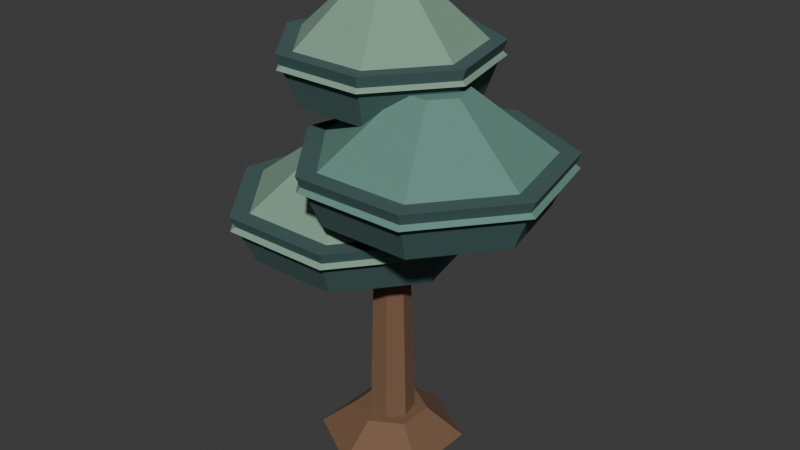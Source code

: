 # Source: Environment_RimPine.blend  (saved by Blender 5.3.31; exported with 4.5.12 LTS)
import bpy
from mathutils import Matrix  # noqa: F401  (used for matrix-valued properties, if any)

bpy.ops.wm.read_factory_settings(use_empty=True)
scene = bpy.context.scene
scene.name = 'Scene'

# ---- collections
col_collection = bpy.data.collections.new('Collection'); scene.collection.children.link(col_collection)

# ---- images (referenced by path relative to the original .blend; pixels are not part of the script)
import os
ASSET_DIR = os.environ.get("B2B_ASSET_DIR", "")  # directory of the original .blend (textures are referenced by path, not embedded)
HERE = os.path.dirname(os.path.abspath(__file__))  # packed textures are extracted next to this script under _unpacked/

def load_image(name, relpath, width, height, colorspace="sRGB"):
    """Load a texture the original file referenced (path relative to the .blend, or extracted next to this script)."""
    p = next((c for c in (os.path.join(HERE, relpath), os.path.join(ASSET_DIR, relpath)) if relpath and os.path.exists(c)), "")
    if p:
        img = bpy.data.images.load(p, check_existing=True)
        img.name = name
    else:  # same state as the original file: an image datablock whose file is absent (Cycles renders it pink)
        img = bpy.data.images.new(name, width, height)
        img.source = "FILE"
        img.filepath = "//" + (relpath or name)
    img.colorspace_settings.name = colorspace
    return img
img_art1palette_basecolor_128_png = load_image('Art1Palette_BaseColor_128.png', '_unpacked/Art1Palette_BaseColor_128.dad27d6c.png', 128, 64, 'sRGB')

# ---- materials (node trees are filled in below, after node groups)
mat_art1surface = bpy.data.materials.new('Art1Surface')

# ---- material node trees
mat_art1surface.use_nodes = True; mat_art1surface.node_tree.nodes.clear()
_N = mat_art1surface.node_tree.nodes; _L = mat_art1surface.node_tree.links
n0 = _N.new('ShaderNodeOutputMaterial'); n0.name = 'Material Output'; n0.location = (0, 0)
n1 = _N.new('ShaderNodeBsdfPrincipled'); n1.name = 'Principled BSDF'; n1.location = (0, 0)
n1.inputs[2].default_value = 0.88
n1.inputs[10].default_value = 0.005
n2 = _N.new('ShaderNodeTexImage'); n2.name = 'Image Texture'; n2.location = (0, 0)
n2.image = img_art1palette_basecolor_128_png
n2.interpolation = 'Closest'
_L.new(n2.outputs[0], n1.inputs[0])
_L.new(n1.outputs[0], n0.inputs[0])
n0.is_active_output = True

# ---- world
world_world = bpy.data.worlds.new('World'); scene.world = world_world
world_world.use_nodes = True; world_world.node_tree.nodes.clear()
_N = world_world.node_tree.nodes; _L = world_world.node_tree.links
n0 = _N.new('ShaderNodeOutputWorld'); n0.name = 'World Output'; n0.location = (200, 100)
n1 = _N.new('ShaderNodeBackground'); n1.name = 'Background'; n1.location = (-200, 100)
n1.inputs[0].default_value = (0.05088, 0.05088, 0.05088, 1.0)
_L.new(n1.outputs[0], n0.inputs[0])
n0.is_active_output = True
world_world.color = (0.05088, 0.05088, 0.05088)
world_world.sun_shadow_jitter_overblur = 0.0

# ---- meshes
me_environment_rimpinemesh = bpy.data.meshes.new('Environment_RimPineMesh')
me_environment_rimpinemesh.from_pydata([(0.0, 0.2, 0.0), (0.0, 0.1, 0.08), (0.1732, 0.1, 0.0), (0.0866, 0.05, 0.08), (0.1732, -0.1, 0.0), (0.0866, -0.05, 0.08), (0.0, -0.2, 0.0), (0.0, -0.1, 0.08), (-0.1732, -0.1, 0.0), (-0.0866, -0.05, 0.08), (-0.1732, 0.1, 0.0), (-0.0866, 0.05, 0.08), (0.0, 0.065, 0.02), (0.0, 0.04, 0.92), (0.05082, 0.04053, 0.02), (0.03127, 0.02494, 0.92), (0.06337, -0.01446, 0.02), (0.039, -0.008901, 0.92), (0.0282, -0.05856, 0.02), (0.01736, -0.03604, 0.92), (-0.0282, -0.05856, 0.02), (-0.01736, -0.03604, 0.92), (-0.06337, -0.01446, 0.02), (-0.039, -0.008901, 0.92), (-0.05082, 0.04053, 0.02), (-0.03127, 0.02494, 0.92), (-0.12, 0.3152, 0.555), (-0.12, 0.38, 0.695), (0.1108, 0.2041, 0.555), (0.1615, 0.2445, 0.695), (0.1678, -0.04569, 0.555), (0.231, -0.06011, 0.695), (0.008082, -0.246, 0.555), (0.0362, -0.3043, 0.695), (-0.2481, -0.246, 0.555), (-0.2762, -0.3043, 0.695), (-0.4078, -0.04569, 0.555), (-0.471, -0.06011, 0.695), (-0.3508, 0.2041, 0.555), (-0.4015, 0.2445, 0.695), (-0.12, 0.38, 0.655), (-0.12, 0.11, 0.855), (0.1615, 0.2445, 0.655), (-0.04964, 0.07611, 0.855), (0.231, -0.06011, 0.655), (-0.03226, -2.689e-05, 0.855), (0.0362, -0.3043, 0.655), (-0.08095, -0.06109, 0.855), (-0.2762, -0.3043, 0.655), (-0.159, -0.06109, 0.855), (-0.471, -0.06011, 0.655), (-0.2077, -2.689e-05, 0.855), (-0.4015, 0.2445, 0.655), (-0.1904, 0.07611, 0.855), (0.16, 0.257, 0.765), (0.16, 0.32, 0.905), (0.3844, 0.1489, 0.765), (0.4336, 0.1882, 0.905), (0.4398, -0.09386, 0.765), (0.5012, -0.1079, 0.905), (0.2845, -0.2886, 0.765), (0.3119, -0.3453, 0.905), (0.03548, -0.2886, 0.765), (0.008141, -0.3453, 0.905), (-0.1198, -0.09386, 0.765), (-0.1812, -0.1079, 0.905), (-0.06439, 0.1489, 0.765), (-0.1136, 0.1882, 0.905), (0.16, 0.32, 0.865), (0.16, 0.0575, 1.065), (0.4336, 0.1882, 0.865), (0.2284, 0.02456, 1.065), (0.5012, -0.1079, 0.865), (0.2453, -0.04947, 1.065), (0.3119, -0.3453, 0.865), (0.198, -0.1088, 1.065), (0.008141, -0.3453, 0.865), (0.122, -0.1088, 1.065), (-0.1812, -0.1079, 0.865), (0.07469, -0.04947, 1.065), (-0.1136, 0.1882, 0.865), (0.09159, 0.02456, 1.065), (-0.04, 0.2778, 0.985), (-0.04, 0.33, 1.125), (0.1459, 0.1883, 0.985), (0.1867, 0.2208, 1.125), (0.1918, -0.01292, 0.985), (0.2427, -0.02453, 1.125), (0.06318, -0.1743, 0.985), (0.08583, -0.2213, 1.125), (-0.1432, -0.1743, 0.985), (-0.1658, -0.2213, 1.125), (-0.2718, -0.01292, 0.985), (-0.3227, -0.02453, 1.125), (-0.2259, 0.1883, 0.985), (-0.2667, 0.2208, 1.125), (-0.04, 0.33, 1.085), (-0.04, 0.1125, 1.285), (0.1867, 0.2208, 1.085), (0.01668, 0.0852, 1.285), (0.2427, -0.02453, 1.085), (0.03068, 0.02387, 1.285), (0.08583, -0.2213, 1.085), (-0.008543, -0.02532, 1.285), (-0.1658, -0.2213, 1.085), (-0.07146, -0.02532, 1.285), (-0.3227, -0.02453, 1.085), (-0.1107, 0.02387, 1.285), (-0.2667, 0.2208, 1.085), (-0.09668, 0.0852, 1.285)], [], [(0, 1, 3, 2), (2, 3, 5, 4), (4, 5, 7, 6), (6, 7, 9, 8), (3, 1, 11, 9, 7, 5), (8, 9, 11, 10), (10, 11, 1, 0), (0, 2, 4, 6, 8, 10), (12, 13, 15, 14), (14, 15, 17, 16), (16, 17, 19, 18), (18, 19, 21, 20), (20, 21, 23, 22), (15, 13, 25, 23, 21, 19, 17), (22, 23, 25, 24), (24, 25, 13, 12), (12, 14, 16, 18, 20, 22, 24), (26, 27, 29, 28), (28, 29, 31, 30), (30, 31, 33, 32), (32, 33, 35, 34), (34, 35, 37, 36), (29, 27, 39, 37, 35, 33, 31), (36, 37, 39, 38), (38, 39, 27, 26), (26, 28, 30, 32, 34, 36, 38), (40, 41, 43, 42), (42, 43, 45, 44), (44, 45, 47, 46), (46, 47, 49, 48), (48, 49, 51, 50), (43, 41, 53, 51, 49, 47, 45), (50, 51, 53, 52), (52, 53, 41, 40), (40, 42, 44, 46, 48, 50, 52), (54, 55, 57, 56), (56, 57, 59, 58), (58, 59, 61, 60), (60, 61, 63, 62), (62, 63, 65, 64), (57, 55, 67, 65, 63, 61, 59), (64, 65, 67, 66), (66, 67, 55, 54), (54, 56, 58, 60, 62, 64, 66), (68, 69, 71, 70), (70, 71, 73, 72), (72, 73, 75, 74), (74, 75, 77, 76), (76, 77, 79, 78), (71, 69, 81, 79, 77, 75, 73), (78, 79, 81, 80), (80, 81, 69, 68), (68, 70, 72, 74, 76, 78, 80), (82, 83, 85, 84), (84, 85, 87, 86), (86, 87, 89, 88), (88, 89, 91, 90), (90, 91, 93, 92), (85, 83, 95, 93, 91, 89, 87), (92, 93, 95, 94), (94, 95, 83, 82), (82, 84, 86, 88, 90, 92, 94), (96, 97, 99, 98), (98, 99, 101, 100), (100, 101, 103, 102), (102, 103, 105, 104), (104, 105, 107, 106), (99, 97, 109, 107, 105, 103, 101), (106, 107, 109, 108), (108, 109, 97, 96), (96, 98, 100, 102, 104, 106, 108)])
_uv = me_environment_rimpinemesh.uv_layers.new(name='UVMap')
_uv.uv.foreach_set('vector', [0.3125, 0.375, 0.3125, 0.375, 0.3125, 0.375, 0.3125, 0.375, 0.3125, 0.375, 0.3125, 0.375, 0.3125, 0.375, 0.3125, 0.375, 0.3125, 0.375, 0.3125, 0.375, 0.3125, 0.375, 0.3125, 0.375, 0.3125, 0.375, 0.3125, 0.375, 0.3125, 0.375, 0.3125, 0.375, 0.3125, 0.375, 0.3125, 0.375, 0.3125, 0.375, 0.3125, 0.375, 0.3125, 0.375, 0.3125, 0.375, 0.3125, 0.375, 0.3125, 0.375, 0.3125, 0.375, 0.3125, 0.375, 0.3125, 0.375, 0.3125, 0.375, 0.3125, 0.375, 0.3125, 0.375, 0.3125, 0.375, 0.3125, 0.375, 0.3125, 0.375, 0.3125, 0.375, 0.3125, 0.375, 0.3125, 0.375, 0.3125, 0.375, 0.3125, 0.375, 0.3125, 0.375, 0.3125, 0.375, 0.3125, 0.375, 0.3125, 0.375, 0.3125, 0.375, 0.3125, 0.375, 0.3125, 0.375, 0.3125, 0.375, 0.3125, 0.375, 0.3125, 0.375, 0.3125, 0.375, 0.3125, 0.375, 0.3125, 0.375, 0.3125, 0.375, 0.3125, 0.375, 0.3125, 0.375, 0.3125, 0.375, 0.3125, 0.375, 0.3125, 0.375, 0.3125, 0.375, 0.3125, 0.375, 0.3125, 0.375, 0.3125, 0.375, 0.3125, 0.375, 0.3125, 0.375, 0.3125, 0.375, 0.3125, 0.375, 0.3125, 0.375, 0.3125, 0.375, 0.3125, 0.375, 0.3125, 0.375, 0.3125, 0.375, 0.3125, 0.375, 0.3125, 0.375, 0.3125, 0.375, 0.3125, 0.375, 0.3125, 0.375, 0.3125, 0.375, 0.3125, 0.375, 0.3125, 0.375, 0.4375, 0.875, 0.4375, 0.875, 0.4375, 0.875, 0.4375, 0.875, 0.4375, 0.875, 0.4375, 0.875, 0.4375, 0.875, 0.4375, 0.875, 0.4375, 0.875, 0.4375, 0.875, 0.4375, 0.875, 0.4375, 0.875, 0.4375, 0.875, 0.4375, 0.875, 0.4375, 0.875, 0.4375, 0.875, 0.4375, 0.875, 0.4375, 0.875, 0.4375, 0.875, 0.4375, 0.875, 0.4375, 0.875, 0.4375, 0.875, 0.4375, 0.875, 0.4375, 0.875, 0.4375, 0.875, 0.4375, 0.875, 0.4375, 0.875, 0.4375, 0.875, 0.4375, 0.875, 0.4375, 0.875, 0.4375, 0.875, 0.4375, 0.875, 0.4375, 0.875, 0.4375, 0.875, 0.4375, 0.875, 0.4375, 0.875, 0.4375, 0.875, 0.4375, 0.875, 0.4375, 0.875, 0.4375, 0.875, 0.4375, 0.875, 0.4375, 0.875, 0.1875, 0.875, 0.1875, 0.875, 0.1875, 0.875, 0.1875, 0.875, 0.1875, 0.875, 0.1875, 0.875, 0.1875, 0.875, 0.1875, 0.875, 0.1875, 0.875, 0.1875, 0.875, 0.1875, 0.875, 0.1875, 0.875, 0.1875, 0.875, 0.1875, 0.875, 0.1875, 0.875, 0.1875, 0.875, 0.1875, 0.875, 0.1875, 0.875, 0.1875, 0.875, 0.1875, 0.875, 0.1875, 0.875, 0.1875, 0.875, 0.1875, 0.875, 0.1875, 0.875, 0.1875, 0.875, 0.1875, 0.875, 0.1875, 0.875, 0.1875, 0.875, 0.1875, 0.875, 0.1875, 0.875, 0.1875, 0.875, 0.1875, 0.875, 0.1875, 0.875, 0.1875, 0.875, 0.1875, 0.875, 0.1875, 0.875, 0.1875, 0.875, 0.1875, 0.875, 0.1875, 0.875, 0.1875, 0.875, 0.1875, 0.875, 0.1875, 0.875, 0.4375, 0.875, 0.4375, 0.875, 0.4375, 0.875, 0.4375, 0.875, 0.4375, 0.875, 0.4375, 0.875, 0.4375, 0.875, 0.4375, 0.875, 0.4375, 0.875, 0.4375, 0.875, 0.4375, 0.875, 0.4375, 0.875, 0.4375, 0.875, 0.4375, 0.875, 0.4375, 0.875, 0.4375, 0.875, 0.4375, 0.875, 0.4375, 0.875, 0.4375, 0.875, 0.4375, 0.875, 0.4375, 0.875, 0.4375, 0.875, 0.4375, 0.875, 0.4375, 0.875, 0.4375, 0.875, 0.4375, 0.875, 0.4375, 0.875, 0.4375, 0.875, 0.4375, 0.875, 0.4375, 0.875, 0.4375, 0.875, 0.4375, 0.875, 0.4375, 0.875, 0.4375, 0.875, 0.4375, 0.875, 0.4375, 0.875, 0.4375, 0.875, 0.4375, 0.875, 0.4375, 0.875, 0.4375, 0.875, 0.4375, 0.875, 0.4375, 0.875, 0.0625, 0.875, 0.0625, 0.875, 0.0625, 0.875, 0.0625, 0.875, 0.0625, 0.875, 0.0625, 0.875, 0.0625, 0.875, 0.0625, 0.875, 0.0625, 0.875, 0.0625, 0.875, 0.0625, 0.875, 0.0625, 0.875, 0.0625, 0.875, 0.0625, 0.875, 0.0625, 0.875, 0.0625, 0.875, 0.0625, 0.875, 0.0625, 0.875, 0.0625, 0.875, 0.0625, 0.875, 0.0625, 0.875, 0.0625, 0.875, 0.0625, 0.875, 0.0625, 0.875, 0.0625, 0.875, 0.0625, 0.875, 0.0625, 0.875, 0.0625, 0.875, 0.0625, 0.875, 0.0625, 0.875, 0.0625, 0.875, 0.0625, 0.875, 0.0625, 0.875, 0.0625, 0.875, 0.0625, 0.875, 0.0625, 0.875, 0.0625, 0.875, 0.0625, 0.875, 0.0625, 0.875, 0.0625, 0.875, 0.0625, 0.875, 0.0625, 0.875, 0.4375, 0.875, 0.4375, 0.875, 0.4375, 0.875, 0.4375, 0.875, 0.4375, 0.875, 0.4375, 0.875, 0.4375, 0.875, 0.4375, 0.875, 0.4375, 0.875, 0.4375, 0.875, 0.4375, 0.875, 0.4375, 0.875, 0.4375, 0.875, 0.4375, 0.875, 0.4375, 0.875, 0.4375, 0.875, 0.4375, 0.875, 0.4375, 0.875, 0.4375, 0.875, 0.4375, 0.875, 0.4375, 0.875, 0.4375, 0.875, 0.4375, 0.875, 0.4375, 0.875, 0.4375, 0.875, 0.4375, 0.875, 0.4375, 0.875, 0.4375, 0.875, 0.4375, 0.875, 0.4375, 0.875, 0.4375, 0.875, 0.4375, 0.875, 0.4375, 0.875, 0.4375, 0.875, 0.4375, 0.875, 0.4375, 0.875, 0.4375, 0.875, 0.4375, 0.875, 0.4375, 0.875, 0.4375, 0.875, 0.4375, 0.875, 0.4375, 0.875, 0.1875, 0.875, 0.1875, 0.875, 0.1875, 0.875, 0.1875, 0.875, 0.1875, 0.875, 0.1875, 0.875, 0.1875, 0.875, 0.1875, 0.875, 0.1875, 0.875, 0.1875, 0.875, 0.1875, 0.875, 0.1875, 0.875, 0.1875, 0.875, 0.1875, 0.875, 0.1875, 0.875, 0.1875, 0.875, 0.1875, 0.875, 0.1875, 0.875, 0.1875, 0.875, 0.1875, 0.875, 0.1875, 0.875, 0.1875, 0.875, 0.1875, 0.875, 0.1875, 0.875, 0.1875, 0.875, 0.1875, 0.875, 0.1875, 0.875, 0.1875, 0.875, 0.1875, 0.875, 0.1875, 0.875, 0.1875, 0.875, 0.1875, 0.875, 0.1875, 0.875, 0.1875, 0.875, 0.1875, 0.875, 0.1875, 0.875, 0.1875, 0.875, 0.1875, 0.875, 0.1875, 0.875, 0.1875, 0.875, 0.1875, 0.875, 0.1875, 0.875])
me_environment_rimpinemesh.materials.append(mat_art1surface)
me_environment_rimpinemesh.update()

# ---- objects
ob_environment_rimpine = bpy.data.objects.new('Environment_RimPine', me_environment_rimpinemesh)

# ---- transforms, parenting, visibility, modifiers, constraints
ob_environment_rimpine.location = (0.0, 0.0, 0.0)
_vg = ob_environment_rimpine.vertex_groups.new(name='PineRoot')
_vg = ob_environment_rimpine.vertex_groups.new(name='PineTrunk')
_vg = ob_environment_rimpine.vertex_groups.new(name='PineCanopyLower00')
_vg = ob_environment_rimpine.vertex_groups.new(name='PineCanopyCrown00')
_vg = ob_environment_rimpine.vertex_groups.new(name='PineCanopyLower01')
_vg = ob_environment_rimpine.vertex_groups.new(name='PineCanopyCrown01')
_vg = ob_environment_rimpine.vertex_groups.new(name='PineCanopyLower02')
_vg = ob_environment_rimpine.vertex_groups.new(name='PineCanopyCrown02')

# ---- collection membership
col_collection.objects.link(ob_environment_rimpine)

# ---- scene / render settings (as saved in the file)
scene.frame_start = 1; scene.frame_end = 250; scene.frame_set(1)
scene.render.engine = 'BLENDER_EEVEE_NEXT'
scene.render.bake_bias = 0.0
scene.render.bake_samples = 0
scene.render.compositor_device = 'GPU'
scene.eevee.use_volume_custom_range = False
scene.eevee.fast_gi_thickness_near = 0.1
scene.eevee.fast_gi_thickness_far = 0.0
scene.eevee.ray_tracing_options.screen_trace_thickness = 0.1
bpy.context.view_layer.update()

# ---- added for rendering (the .blend has no active camera and no usable light): camera, sun
cam_auto = bpy.data.cameras.new('AutoCamera')
cam_auto.lens = 50.0
cam_auto.sensor_width = 36.0
cam_auto.clip_end = 1000.0
ob_auto_camera = bpy.data.objects.new('AutoCamera', cam_auto)
scene.collection.objects.link(ob_auto_camera)
ob_auto_camera.location = (1.65006, -1.94459, 1.95044)
ob_auto_camera.rotation_euler = (1.09748, -7.21219e-08, 0.694738)
scene.camera = ob_auto_camera
light_auto_sun = bpy.data.lights.new('AutoSun', 'SUN')
light_auto_sun.energy = 3.0
light_auto_sun.angle = 0.0523599
ob_auto_sun = bpy.data.objects.new('AutoSun', light_auto_sun)
scene.collection.objects.link(ob_auto_sun)
ob_auto_sun.rotation_euler = (0.872665, 0.174533, 0.523599)
bpy.context.view_layer.update()
